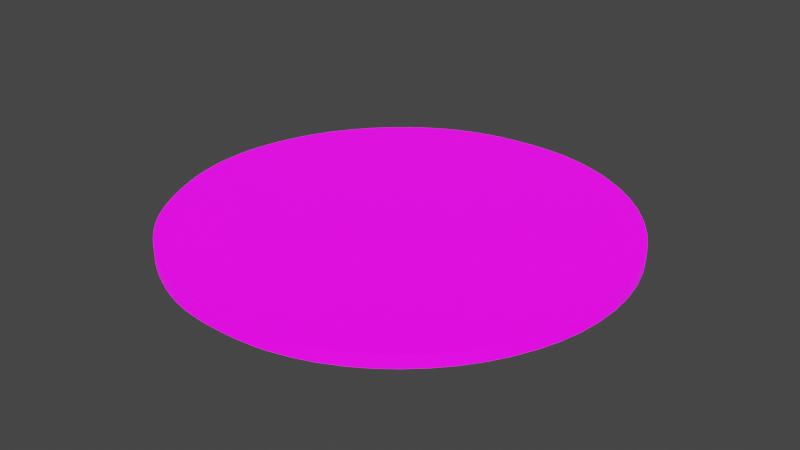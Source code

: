 # Source: UVMap.blend  (saved by Blender 2.93.20; exported with 4.5.12 LTS)
import bpy
from mathutils import Matrix  # noqa: F401  (used for matrix-valued properties, if any)

bpy.ops.wm.read_factory_settings(use_empty=True)
scene = bpy.context.scene
scene.name = 'Scene'

# ---- collections
col_stencil_svg = bpy.data.collections.new('Stencil.svg'); scene.collection.children.link(col_stencil_svg)

# ---- images (referenced by path relative to the original .blend; pixels are not part of the script)
import os
ASSET_DIR = os.environ.get("B2B_ASSET_DIR", "")  # directory of the original .blend (textures are referenced by path, not embedded)
HERE = os.path.dirname(os.path.abspath(__file__))  # packed textures are extracted next to this script under _unpacked/

def load_image(name, relpath, width, height, colorspace="sRGB"):
    """Load a texture the original file referenced (path relative to the .blend, or extracted next to this script)."""
    p = next((c for c in (os.path.join(HERE, relpath), os.path.join(ASSET_DIR, relpath)) if relpath and os.path.exists(c)), "")
    if p:
        img = bpy.data.images.load(p, check_existing=True)
        img.name = name
    else:  # same state as the original file: an image datablock whose file is absent (Cycles renders it pink)
        img = bpy.data.images.new(name, width, height)
        img.source = "FILE"
        img.filepath = "//" + (relpath or name)
    img.colorspace_settings.name = colorspace
    return img
img_icon_png = load_image('Icon.png', 'Icon.png', 1024, 1024, 'sRGB')

# ---- materials (node trees are filled in below, after node groups)
mat_svgmat_001 = bpy.data.materials.new('SVGMat.001')
mat_svgmat_001.use_transparent_shadow = False
mat_svgmat_001.diffuse_color = (0.0, 0.0, 0.0, 1.0)

# ---- material node trees
mat_svgmat_001.use_nodes = True; mat_svgmat_001.node_tree.nodes.clear()
_N = mat_svgmat_001.node_tree.nodes; _L = mat_svgmat_001.node_tree.links
n0 = _N.new('ShaderNodeBsdfPrincipled'); n0.name = 'Principled BSDF'; n0.location = (10, 300)
n0.distribution = 'GGX'
n0.subsurface_method = 'BURLEY'
n0.inputs[3].default_value = 1.45
n0.inputs[28].default_value = 1.0
n1 = _N.new('ShaderNodeOutputMaterial'); n1.name = 'Material Output'; n1.location = (300, 300)
n2 = _N.new('ShaderNodeTexImage'); n2.name = 'Image Texture'; n2.location = (-280, 280)
n2.image = img_icon_png
n3 = _N.new('ShaderNodeTexImage'); n3.name = 'Image Texture.001'; n3.location = (-280, -60)
n3.image = img_icon_png
_L.new(n0.outputs[0], n1.inputs[0])
_L.new(n2.outputs[0], n0.inputs[0])
_L.new(n3.outputs[0], n0.inputs[27])
n1.is_active_output = True

# ---- world
world_world = bpy.data.worlds.new('World'); scene.world = world_world
world_world.use_nodes = True; world_world.node_tree.nodes.clear()
_N = world_world.node_tree.nodes; _L = world_world.node_tree.links
n0 = _N.new('ShaderNodeOutputWorld'); n0.name = 'World Output'; n0.location = (300, 300)
n1 = _N.new('ShaderNodeBackground'); n1.name = 'Background'; n1.location = (10, 300)
n1.inputs[0].default_value = (0.05088, 0.05088, 0.05088, 1.0)
_L.new(n1.outputs[0], n0.inputs[0])
n0.is_active_output = True
world_world.color = (0.05088, 0.05088, 0.05088)
world_world.use_sun_shadow = False
world_world.sun_shadow_jitter_overblur = 0.0

# ---- meshes
me_path24_001 = bpy.data.meshes.new('path24.001')
me_path24_001.from_pydata([(0.01516, 0.001457, 0.0005), (0.01431, 0.001674, 0.0005), (0.01344, 0.001957, 0.0005), (0.01257, 0.0023, 0.0005), (0.0117, 0.002699, 0.0005), (0.01084, 0.003149, 0.0005), (0.009988, 0.003646, 0.0005), (0.009165, 0.004184, 0.0005), (0.008373, 0.00476, 0.0005), (0.00762, 0.005368, 0.0005), (0.006913, 0.006004, 0.0005), (0.00626, 0.006664, 0.0005), (0.005669, 0.007341, 0.0005), (0.005277, 0.00785, 0.0005), (0.00489, 0.00841, 0.0005), (0.00451, 0.009013, 0.0005), (0.004141, 0.009653, 0.0005), (0.003786, 0.01032, 0.0005), (0.003448, 0.01101, 0.0005), (0.003131, 0.01172, 0.0005), (0.002838, 0.01243, 0.0005), (0.002573, 0.01314, 0.0005), (0.002339, 0.01385, 0.0005), (0.00214, 0.01454, 0.0005), (0.001978, 0.01521, 0.0005), (0.001755, 0.01655, 0.0005), (0.001658, 0.01792, 0.0005), (0.001683, 0.01929, 0.0005), (0.001826, 0.02067, 0.0005), (0.002087, 0.02205, 0.0005), (0.00246, 0.0234, 0.0005), (0.002943, 0.02474, 0.0005), (0.003533, 0.02603, 0.0005), (0.004228, 0.02729, 0.0005), (0.005023, 0.02848, 0.0005), (0.005916, 0.02962, 0.0005), (0.006904, 0.03068, 0.0005), (0.007716, 0.03144, 0.0005), (0.008542, 0.03214, 0.0005), (0.009385, 0.03277, 0.0005), (0.01025, 0.03333, 0.0005), (0.01113, 0.03383, 0.0005), (0.01204, 0.03427, 0.0005), (0.01298, 0.03464, 0.0005), (0.01394, 0.03496, 0.0005), (0.01493, 0.03521, 0.0005), (0.01596, 0.03541, 0.0005), (0.01702, 0.03555, 0.0005), (0.01812, 0.03563, 0.0005), (0.01896, 0.03566, 0.0005), (0.01975, 0.03566, 0.0005), (0.02052, 0.03563, 0.0005), (0.02127, 0.03557, 0.0005), (0.022, 0.03547, 0.0005), (0.02271, 0.03534, 0.0005), (0.02341, 0.03518, 0.0005), (0.02411, 0.03499, 0.0005), (0.0248, 0.03476, 0.0005), (0.02549, 0.03449, 0.0005), (0.02619, 0.03419, 0.0005), (0.0269, 0.03384, 0.0005), (0.02857, 0.03289, 0.0005), (0.03009, 0.03177, 0.0005), (0.03147, 0.0305, 0.0005), (0.0327, 0.0291, 0.0005), (0.03377, 0.02759, 0.0005), (0.03468, 0.02597, 0.0005), (0.0354, 0.02428, 0.0005), (0.03595, 0.02251, 0.0005), (0.0363, 0.02069, 0.0005), (0.03645, 0.01883, 0.0005), (0.0364, 0.01695, 0.0005), (0.03614, 0.01507, 0.0005), (0.03572, 0.01342, 0.0005), (0.03514, 0.01182, 0.0005), (0.03442, 0.0103, 0.0005), (0.03356, 0.008859, 0.0005), (0.03257, 0.007507, 0.0005), (0.03146, 0.006256, 0.0005), (0.03024, 0.005117, 0.0005), (0.02892, 0.004099, 0.0005), (0.02752, 0.003214, 0.0005), (0.02604, 0.002471, 0.0005), (0.02449, 0.001881, 0.0005), (0.02289, 0.001455, 0.0005), (0.0223, 0.001346, 0.0005), (0.02168, 0.001257, 0.0005), (0.02103, 0.001188, 0.0005), (0.02036, 0.001138, 0.0005), (0.01968, 0.001109, 0.0005), (0.01899, 0.001099, 0.0005), (0.01831, 0.001109, 0.0005), (0.01763, 0.001139, 0.0005), (0.01697, 0.001189, 0.0005), (0.01634, 0.001258, 0.0005), (0.01573, 0.001348, 0.0005), (0.01516, 0.001457, 0.0005), (0.01516, 0.001457, 0.0005), (0.01516, 0.001457, 0.0005), (0.01516, 0.001457, 0.0005), (0.01516, 0.001457, 0.0005), (0.01516, 0.001457, 0.0005), (0.01516, 0.001457, 0.0005), (0.01516, 0.001457, 0.0005), (0.01516, 0.001457, 0.0005), (0.01516, 0.001457, 0.0005), (0.01516, 0.001457, 0.0005), (0.01516, 0.001457, 0.0005), (0.01516, 0.001457, -0.0005), (0.01431, 0.001674, -0.0005), (0.01344, 0.001957, -0.0005), (0.01257, 0.0023, -0.0005), (0.0117, 0.002699, -0.0005), (0.01084, 0.003149, -0.0005), (0.009988, 0.003646, -0.0005), (0.009165, 0.004184, -0.0005), (0.008373, 0.00476, -0.0005), (0.00762, 0.005368, -0.0005), (0.006913, 0.006004, -0.0005), (0.00626, 0.006664, -0.0005), (0.005669, 0.007341, -0.0005), (0.005277, 0.00785, -0.0005), (0.00489, 0.00841, -0.0005), (0.00451, 0.009013, -0.0005), (0.004141, 0.009653, -0.0005), (0.003786, 0.01032, -0.0005), (0.003448, 0.01101, -0.0005), (0.003131, 0.01172, -0.0005), (0.002838, 0.01243, -0.0005), (0.002573, 0.01314, -0.0005), (0.002339, 0.01385, -0.0005), (0.00214, 0.01454, -0.0005), (0.001978, 0.01521, -0.0005), (0.001755, 0.01655, -0.0005), (0.001658, 0.01792, -0.0005), (0.001683, 0.01929, -0.0005), (0.001826, 0.02067, -0.0005), (0.002087, 0.02205, -0.0005), (0.00246, 0.0234, -0.0005), (0.002943, 0.02474, -0.0005), (0.003533, 0.02603, -0.0005), (0.004228, 0.02729, -0.0005), (0.005023, 0.02848, -0.0005), (0.005916, 0.02962, -0.0005), (0.006904, 0.03068, -0.0005), (0.007716, 0.03144, -0.0005), (0.008542, 0.03214, -0.0005), (0.009385, 0.03277, -0.0005), (0.01025, 0.03333, -0.0005), (0.01113, 0.03383, -0.0005), (0.01204, 0.03427, -0.0005), (0.01298, 0.03464, -0.0005), (0.01394, 0.03496, -0.0005), (0.01493, 0.03521, -0.0005), (0.01596, 0.03541, -0.0005), (0.01702, 0.03555, -0.0005), (0.01812, 0.03563, -0.0005), (0.01896, 0.03566, -0.0005), (0.01975, 0.03566, -0.0005), (0.02052, 0.03563, -0.0005), (0.02127, 0.03557, -0.0005), (0.022, 0.03547, -0.0005), (0.02271, 0.03534, -0.0005), (0.02341, 0.03518, -0.0005), (0.02411, 0.03499, -0.0005), (0.0248, 0.03476, -0.0005), (0.02549, 0.03449, -0.0005), (0.02619, 0.03419, -0.0005), (0.0269, 0.03384, -0.0005), (0.02857, 0.03289, -0.0005), (0.03009, 0.03177, -0.0005), (0.03147, 0.0305, -0.0005), (0.0327, 0.0291, -0.0005), (0.03377, 0.02759, -0.0005), (0.03468, 0.02597, -0.0005), (0.0354, 0.02428, -0.0005), (0.03595, 0.02251, -0.0005), (0.0363, 0.02069, -0.0005), (0.03645, 0.01883, -0.0005), (0.0364, 0.01695, -0.0005), (0.03614, 0.01507, -0.0005), (0.03572, 0.01342, -0.0005), (0.03514, 0.01182, -0.0005), (0.03442, 0.0103, -0.0005), (0.03356, 0.008859, -0.0005), (0.03257, 0.007507, -0.0005), (0.03146, 0.006256, -0.0005), (0.03024, 0.005117, -0.0005), (0.02892, 0.004099, -0.0005), (0.02752, 0.003214, -0.0005), (0.02604, 0.002471, -0.0005), (0.02449, 0.001881, -0.0005), (0.02289, 0.001455, -0.0005), (0.0223, 0.001346, -0.0005), (0.02168, 0.001257, -0.0005), (0.02103, 0.001188, -0.0005), (0.02036, 0.001138, -0.0005), (0.01968, 0.001109, -0.0005), (0.01899, 0.001099, -0.0005), (0.01831, 0.001109, -0.0005), (0.01763, 0.001139, -0.0005), (0.01697, 0.001189, -0.0005), (0.01634, 0.001258, -0.0005), (0.01573, 0.001348, -0.0005), (0.01516, 0.001457, -0.0005), (0.01516, 0.001457, -0.0005), (0.01516, 0.001457, -0.0005), (0.01516, 0.001457, -0.0005), (0.01516, 0.001457, -0.0005), (0.01516, 0.001457, -0.0005), (0.01516, 0.001457, -0.0005), (0.01516, 0.001457, -0.0005), (0.01516, 0.001457, -0.0005), (0.01516, 0.001457, -0.0005), (0.01516, 0.001457, -0.0005), (0.01516, 0.001457, -0.0005)], [], [(48, 50, 49), (48, 51, 50), (47, 51, 48), (47, 52, 51), (47, 53, 52), (46, 53, 47), (46, 54, 53), (45, 54, 46), (45, 55, 54), (44, 55, 45), (44, 56, 55), (44, 57, 56), (43, 57, 44), (43, 58, 57), (42, 58, 43), (42, 59, 58), (41, 59, 42), (41, 60, 59), (41, 61, 60), (40, 61, 41), (39, 61, 40), (39, 62, 61), (38, 62, 39), (37, 62, 38), (37, 63, 62), (36, 63, 37), (35, 63, 36), (35, 64, 63), (34, 64, 35), (34, 65, 64), (33, 65, 34), (33, 66, 65), (32, 66, 33), (31, 66, 32), (31, 67, 66), (30, 67, 31), (30, 68, 67), (29, 68, 30), (29, 69, 68), (28, 69, 29), (28, 70, 69), (27, 70, 28), (26, 70, 27), (26, 71, 70), (25, 71, 26), (25, 72, 71), (24, 72, 25), (23, 72, 24), (23, 73, 72), (22, 73, 23), (21, 73, 22), (21, 74, 73), (20, 74, 21), (19, 74, 20), (19, 75, 74), (18, 75, 19), (17, 75, 18), (16, 75, 17), (16, 76, 75), (15, 76, 16), (14, 76, 15), (14, 77, 76), (13, 77, 14), (12, 77, 13), (12, 78, 77), (11, 78, 12), (10, 78, 11), (10, 79, 78), (9, 79, 10), (8, 79, 9), (8, 80, 79), (7, 80, 8), (6, 80, 7), (6, 81, 80), (5, 81, 6), (5, 82, 81), (4, 82, 5), (3, 82, 4), (3, 83, 82), (2, 83, 3), (1, 83, 2), (1, 84, 83), (0, 84, 1), (107, 84, 0), (106, 84, 107), (105, 84, 106), (104, 84, 105), (103, 84, 104), (102, 84, 103), (101, 84, 102), (100, 84, 101), (99, 84, 100), (98, 84, 99), (97, 84, 98), (96, 84, 97), (95, 84, 96), (95, 85, 84), (94, 85, 95), (94, 86, 85), (93, 86, 94), (93, 87, 86), (92, 87, 93), (92, 88, 87), (91, 88, 92), (91, 89, 88), (90, 89, 91), (156, 157, 158), (156, 158, 159), (155, 156, 159), (155, 159, 160), (155, 160, 161), (154, 155, 161), (154, 161, 162), (153, 154, 162), (153, 162, 163), (152, 153, 163), (152, 163, 164), (152, 164, 165), (151, 152, 165), (151, 165, 166), (150, 151, 166), (150, 166, 167), (149, 150, 167), (149, 167, 168), (149, 168, 169), (148, 149, 169), (147, 148, 169), (147, 169, 170), (146, 147, 170), (145, 146, 170), (145, 170, 171), (144, 145, 171), (143, 144, 171), (143, 171, 172), (142, 143, 172), (142, 172, 173), (141, 142, 173), (141, 173, 174), (140, 141, 174), (139, 140, 174), (139, 174, 175), (138, 139, 175), (138, 175, 176), (137, 138, 176), (137, 176, 177), (136, 137, 177), (136, 177, 178), (135, 136, 178), (134, 135, 178), (134, 178, 179), (133, 134, 179), (133, 179, 180), (132, 133, 180), (131, 132, 180), (131, 180, 181), (130, 131, 181), (129, 130, 181), (129, 181, 182), (128, 129, 182), (127, 128, 182), (127, 182, 183), (126, 127, 183), (125, 126, 183), (124, 125, 183), (124, 183, 184), (123, 124, 184), (122, 123, 184), (122, 184, 185), (121, 122, 185), (120, 121, 185), (120, 185, 186), (119, 120, 186), (118, 119, 186), (118, 186, 187), (117, 118, 187), (116, 117, 187), (116, 187, 188), (115, 116, 188), (114, 115, 188), (114, 188, 189), (113, 114, 189), (113, 189, 190), (112, 113, 190), (111, 112, 190), (111, 190, 191), (110, 111, 191), (109, 110, 191), (109, 191, 192), (108, 109, 192), (215, 108, 192), (214, 215, 192), (213, 214, 192), (212, 213, 192), (211, 212, 192), (210, 211, 192), (209, 210, 192), (208, 209, 192), (207, 208, 192), (206, 207, 192), (205, 206, 192), (204, 205, 192), (203, 204, 192), (203, 192, 193), (202, 203, 193), (202, 193, 194), (201, 202, 194), (201, 194, 195), (200, 201, 195), (200, 195, 196), (199, 200, 196), (199, 196, 197), (198, 199, 197), (48, 49, 157, 156), (49, 50, 158, 157), (50, 51, 159, 158), (47, 48, 156, 155), (51, 52, 160, 159), (52, 53, 161, 160), (46, 47, 155, 154), (53, 54, 162, 161), (45, 46, 154, 153), (54, 55, 163, 162), (44, 45, 153, 152), (55, 56, 164, 163), (56, 57, 165, 164), (43, 44, 152, 151), (57, 58, 166, 165), (42, 43, 151, 150), (58, 59, 167, 166), (41, 42, 150, 149), (59, 60, 168, 167), (60, 61, 169, 168), (40, 41, 149, 148), (39, 40, 148, 147), (61, 62, 170, 169), (38, 39, 147, 146), (37, 38, 146, 145), (62, 63, 171, 170), (36, 37, 145, 144), (35, 36, 144, 143), (63, 64, 172, 171), (34, 35, 143, 142), (64, 65, 173, 172), (33, 34, 142, 141), (65, 66, 174, 173), (32, 33, 141, 140), (31, 32, 140, 139), (66, 67, 175, 174), (30, 31, 139, 138), (67, 68, 176, 175), (29, 30, 138, 137), (68, 69, 177, 176), (28, 29, 137, 136), (69, 70, 178, 177), (27, 28, 136, 135), (26, 27, 135, 134), (70, 71, 179, 178), (25, 26, 134, 133), (71, 72, 180, 179), (24, 25, 133, 132), (23, 24, 132, 131), (72, 73, 181, 180), (22, 23, 131, 130), (21, 22, 130, 129), (73, 74, 182, 181), (20, 21, 129, 128), (19, 20, 128, 127), (74, 75, 183, 182), (18, 19, 127, 126), (17, 18, 126, 125), (16, 17, 125, 124), (75, 76, 184, 183), (15, 16, 124, 123), (14, 15, 123, 122), (76, 77, 185, 184), (13, 14, 122, 121), (12, 13, 121, 120), (77, 78, 186, 185), (11, 12, 120, 119), (10, 11, 119, 118), (78, 79, 187, 186), (9, 10, 118, 117), (8, 9, 117, 116), (79, 80, 188, 187), (7, 8, 116, 115), (6, 7, 115, 114), (80, 81, 189, 188), (5, 6, 114, 113), (81, 82, 190, 189), (4, 5, 113, 112), (3, 4, 112, 111), (82, 83, 191, 190), (2, 3, 111, 110), (1, 2, 110, 109), (83, 84, 192, 191), (0, 1, 109, 108), (107, 0, 108, 215), (106, 107, 215, 214), (105, 106, 214, 213), (104, 105, 213, 212), (103, 104, 212, 211), (102, 103, 211, 210), (101, 102, 210, 209), (100, 101, 209, 208), (99, 100, 208, 207), (98, 99, 207, 206), (97, 98, 206, 205), (96, 97, 205, 204), (95, 96, 204, 203), (84, 85, 193, 192), (94, 95, 203, 202), (85, 86, 194, 193), (93, 94, 202, 201), (86, 87, 195, 194), (92, 93, 201, 200), (87, 88, 196, 195), (91, 92, 200, 199), (88, 89, 197, 196), (90, 91, 199, 198), (89, 90, 198, 197)])
_uv = me_path24_001.uv_layers.new(name='UVMap')
_uv.uv.foreach_set('vector', [0.4806, 0.9502, 0.5231, 0.9509, 0.5023, 0.9509, 0.4806, 0.9502, 0.5432, 0.95, 0.5231, 0.9509, 0.4518, 0.948, 0.5432, 0.95, 0.4806, 0.9502, 0.4518, 0.948, 0.5627, 0.9484, 0.5432, 0.95, 0.4518, 0.948, 0.5817, 0.9459, 0.5627, 0.9484, 0.4241, 0.9443, 0.5817, 0.9459, 0.4518, 0.948, 0.4241, 0.9443, 0.6003, 0.9425, 0.5817, 0.9459, 0.3973, 0.9391, 0.6003, 0.9425, 0.4241, 0.9443, 0.3973, 0.9391, 0.6186, 0.9382, 0.6003, 0.9425, 0.3713, 0.9323, 0.6186, 0.9382, 0.3973, 0.9391, 0.3713, 0.9323, 0.6367, 0.9331, 0.6186, 0.9382, 0.3713, 0.9323, 0.6548, 0.927, 0.6367, 0.9331, 0.3461, 0.924, 0.6548, 0.927, 0.3713, 0.9323, 0.3461, 0.924, 0.6729, 0.9199, 0.6548, 0.927, 0.3217, 0.914, 0.6729, 0.9199, 0.3461, 0.924, 0.3217, 0.914, 0.6912, 0.9119, 0.6729, 0.9199, 0.298, 0.9024, 0.6912, 0.9119, 0.3217, 0.914, 0.298, 0.9024, 0.7097, 0.9028, 0.6912, 0.9119, 0.298, 0.9024, 0.7532, 0.8775, 0.7097, 0.9028, 0.2749, 0.8892, 0.7532, 0.8775, 0.298, 0.9024, 0.2524, 0.8743, 0.7532, 0.8775, 0.2749, 0.8892, 0.2524, 0.8743, 0.793, 0.8478, 0.7532, 0.8775, 0.2304, 0.8576, 0.793, 0.8478, 0.2524, 0.8743, 0.2088, 0.8392, 0.793, 0.8478, 0.2304, 0.8576, 0.2088, 0.8392, 0.8291, 0.8143, 0.793, 0.8478, 0.1877, 0.8191, 0.8291, 0.8143, 0.2088, 0.8392, 0.1619, 0.791, 0.8291, 0.8143, 0.1877, 0.8191, 0.1619, 0.791, 0.8612, 0.7773, 0.8291, 0.8143, 0.1385, 0.7609, 0.8612, 0.7773, 0.1619, 0.791, 0.1385, 0.7609, 0.8891, 0.7372, 0.8612, 0.7773, 0.1178, 0.7292, 0.8891, 0.7372, 0.1385, 0.7609, 0.1178, 0.7292, 0.9127, 0.6945, 0.8891, 0.7372, 0.09966, 0.696, 0.9127, 0.6945, 0.1178, 0.7292, 0.08425, 0.6617, 0.9127, 0.6945, 0.09966, 0.696, 0.08425, 0.6617, 0.9316, 0.6495, 0.9127, 0.6945, 0.07163, 0.6264, 0.9316, 0.6495, 0.08425, 0.6617, 0.07163, 0.6264, 0.9458, 0.6027, 0.9316, 0.6495, 0.06189, 0.5905, 0.9458, 0.6027, 0.07163, 0.6264, 0.06189, 0.5905, 0.9551, 0.5545, 0.9458, 0.6027, 0.0551, 0.5541, 0.9551, 0.5545, 0.06189, 0.5905, 0.0551, 0.5541, 0.9591, 0.5053, 0.9551, 0.5545, 0.05134, 0.5176, 0.9591, 0.5053, 0.0551, 0.5541, 0.0507, 0.4811, 0.9591, 0.5053, 0.05134, 0.5176, 0.0507, 0.4811, 0.9578, 0.4556, 0.9591, 0.5053, 0.05324, 0.445, 0.9578, 0.4556, 0.0507, 0.4811, 0.05324, 0.445, 0.9508, 0.4057, 0.9578, 0.4556, 0.05906, 0.4095, 0.9508, 0.4057, 0.05324, 0.445, 0.06328, 0.3917, 0.9508, 0.4057, 0.05906, 0.4095, 0.06328, 0.3917, 0.9399, 0.362, 0.9508, 0.4057, 0.06849, 0.3734, 0.9399, 0.362, 0.06328, 0.3917, 0.0746, 0.3547, 0.9399, 0.362, 0.06849, 0.3734, 0.0746, 0.3547, 0.9249, 0.3198, 0.9399, 0.362, 0.08152, 0.3359, 0.9249, 0.3198, 0.0746, 0.3547, 0.08916, 0.317, 0.9249, 0.3198, 0.08152, 0.3359, 0.08916, 0.317, 0.906, 0.2795, 0.9249, 0.3198, 0.09743, 0.2983, 0.906, 0.2795, 0.08916, 0.317, 0.1062, 0.28, 0.906, 0.2795, 0.09743, 0.2983, 0.1155, 0.2623, 0.906, 0.2795, 0.1062, 0.28, 0.1155, 0.2623, 0.8835, 0.2413, 0.906, 0.2795, 0.1252, 0.2454, 0.8835, 0.2413, 0.1155, 0.2623, 0.1351, 0.2294, 0.8835, 0.2413, 0.1252, 0.2454, 0.1351, 0.2294, 0.8576, 0.2055, 0.8835, 0.2413, 0.1452, 0.2146, 0.8576, 0.2055, 0.1351, 0.2294, 0.1554, 0.2011, 0.8576, 0.2055, 0.1452, 0.2146, 0.1554, 0.2011, 0.8286, 0.1724, 0.8576, 0.2055, 0.1709, 0.1832, 0.8286, 0.1724, 0.1554, 0.2011, 0.1879, 0.1657, 0.8286, 0.1724, 0.1709, 0.1832, 0.1879, 0.1657, 0.7969, 0.1422, 0.8286, 0.1724, 0.2064, 0.1489, 0.7969, 0.1422, 0.1879, 0.1657, 0.226, 0.1328, 0.7969, 0.1422, 0.2064, 0.1489, 0.226, 0.1328, 0.7625, 0.1153, 0.7969, 0.1422, 0.2467, 0.1175, 0.7625, 0.1153, 0.226, 0.1328, 0.2682, 0.1033, 0.7625, 0.1153, 0.2467, 0.1175, 0.2682, 0.1033, 0.7259, 0.09185, 0.7625, 0.1153, 0.2903, 0.09013, 0.7259, 0.09185, 0.2682, 0.1033, 0.2903, 0.09013, 0.6872, 0.07218, 0.7259, 0.09185, 0.3128, 0.07821, 0.6872, 0.07218, 0.2903, 0.09013, 0.3356, 0.06765, 0.6872, 0.07218, 0.3128, 0.07821, 0.3356, 0.06765, 0.6468, 0.05656, 0.6872, 0.07218, 0.3583, 0.05856, 0.6468, 0.05656, 0.3356, 0.06765, 0.3809, 0.05109, 0.6468, 0.05656, 0.3583, 0.05856, 0.3809, 0.05109, 0.6049, 0.04528, 0.6468, 0.05656, 0.4032, 0.04534, 0.6049, 0.04528, 0.3809, 0.05109, 0.4032, 0.04534, 0.6049, 0.04528, 0.4032, 0.04534, 0.4032, 0.04534, 0.6049, 0.04528, 0.4032, 0.04534, 0.4032, 0.04533, 0.6049, 0.04528, 0.4032, 0.04534, 0.4032, 0.04533, 0.6049, 0.04528, 0.4032, 0.04533, 0.4032, 0.04533, 0.6049, 0.04528, 0.4032, 0.04533, 0.4032, 0.04533, 0.6049, 0.04528, 0.4032, 0.04533, 0.4032, 0.04533, 0.6049, 0.04528, 0.4032, 0.04533, 0.4032, 0.04533, 0.6049, 0.04528, 0.4032, 0.04533, 0.4032, 0.04533, 0.6049, 0.04528, 0.4032, 0.04533, 0.4032, 0.04533, 0.6049, 0.04528, 0.4032, 0.04533, 0.4032, 0.04533, 0.6049, 0.04528, 0.4032, 0.04533, 0.4032, 0.04533, 0.6049, 0.04528, 0.4032, 0.04533, 0.418, 0.04244, 0.6049, 0.04528, 0.4032, 0.04533, 0.418, 0.04244, 0.5896, 0.04239, 0.6049, 0.04528, 0.4339, 0.04007, 0.5896, 0.04239, 0.418, 0.04244, 0.4339, 0.04007, 0.5733, 0.04004, 0.5896, 0.04239, 0.4505, 0.03823, 0.5733, 0.04004, 0.4339, 0.04007, 0.4505, 0.03823, 0.5564, 0.0382, 0.5733, 0.04004, 0.4677, 0.03692, 0.5564, 0.0382, 0.4505, 0.03823, 0.4677, 0.03692, 0.539, 0.0369, 0.5564, 0.0382, 0.4854, 0.03613, 0.539, 0.0369, 0.4677, 0.03692, 0.4854, 0.03613, 0.5212, 0.03612, 0.539, 0.0369, 0.5033, 0.03586, 0.5212, 0.03612, 0.4854, 0.03613, 0.4806, 0.9502, 0.5023, 0.9509, 0.5231, 0.9509, 0.4806, 0.9502, 0.5231, 0.9509, 0.5432, 0.95, 0.4518, 0.948, 0.4806, 0.9502, 0.5432, 0.95, 0.4518, 0.948, 0.5432, 0.95, 0.5627, 0.9484, 0.4518, 0.948, 0.5627, 0.9484, 0.5817, 0.9459, 0.4241, 0.9443, 0.4518, 0.948, 0.5817, 0.9459, 0.4241, 0.9443, 0.5817, 0.9459, 0.6003, 0.9425, 0.3973, 0.9391, 0.4241, 0.9443, 0.6003, 0.9425, 0.3973, 0.9391, 0.6003, 0.9425, 0.6186, 0.9382, 0.3713, 0.9323, 0.3973, 0.9391, 0.6186, 0.9382, 0.3713, 0.9323, 0.6186, 0.9382, 0.6367, 0.9331, 0.3713, 0.9323, 0.6367, 0.9331, 0.6548, 0.927, 0.3461, 0.924, 0.3713, 0.9323, 0.6548, 0.927, 0.3461, 0.924, 0.6548, 0.927, 0.6729, 0.9199, 0.3217, 0.914, 0.3461, 0.924, 0.6729, 0.9199, 0.3217, 0.914, 0.6729, 0.9199, 0.6912, 0.9119, 0.298, 0.9024, 0.3217, 0.914, 0.6912, 0.9119, 0.298, 0.9024, 0.6912, 0.9119, 0.7097, 0.9028, 0.298, 0.9024, 0.7097, 0.9028, 0.7532, 0.8775, 0.2749, 0.8892, 0.298, 0.9024, 0.7532, 0.8775, 0.2524, 0.8743, 0.2749, 0.8892, 0.7532, 0.8775, 0.2524, 0.8743, 0.7532, 0.8775, 0.793, 0.8478, 0.2304, 0.8576, 0.2524, 0.8743, 0.793, 0.8478, 0.2088, 0.8392, 0.2304, 0.8576, 0.793, 0.8478, 0.2088, 0.8392, 0.793, 0.8478, 0.8291, 0.8143, 0.1877, 0.8191, 0.2088, 0.8392, 0.8291, 0.8143, 0.1619, 0.791, 0.1877, 0.8191, 0.8291, 0.8143, 0.1619, 0.791, 0.8291, 0.8143, 0.8612, 0.7773, 0.1385, 0.7609, 0.1619, 0.791, 0.8612, 0.7773, 0.1385, 0.7609, 0.8612, 0.7773, 0.8891, 0.7372, 0.1178, 0.7292, 0.1385, 0.7609, 0.8891, 0.7372, 0.1178, 0.7292, 0.8891, 0.7372, 0.9127, 0.6945, 0.09966, 0.696, 0.1178, 0.7292, 0.9127, 0.6945, 0.08425, 0.6617, 0.09966, 0.696, 0.9127, 0.6945, 0.08425, 0.6617, 0.9127, 0.6945, 0.9316, 0.6495, 0.07163, 0.6264, 0.08425, 0.6617, 0.9316, 0.6495, 0.07163, 0.6264, 0.9316, 0.6495, 0.9458, 0.6027, 0.06189, 0.5905, 0.07163, 0.6264, 0.9458, 0.6027, 0.06189, 0.5905, 0.9458, 0.6027, 0.9551, 0.5545, 0.0551, 0.5541, 0.06189, 0.5905, 0.9551, 0.5545, 0.0551, 0.5541, 0.9551, 0.5545, 0.9591, 0.5053, 0.05134, 0.5176, 0.0551, 0.5541, 0.9591, 0.5053, 0.0507, 0.4811, 0.05134, 0.5176, 0.9591, 0.5053, 0.0507, 0.4811, 0.9591, 0.5053, 0.9578, 0.4556, 0.05324, 0.445, 0.0507, 0.4811, 0.9578, 0.4556, 0.05324, 0.445, 0.9578, 0.4556, 0.9508, 0.4057, 0.05906, 0.4095, 0.05324, 0.445, 0.9508, 0.4057, 0.06328, 0.3917, 0.05906, 0.4095, 0.9508, 0.4057, 0.06328, 0.3917, 0.9508, 0.4057, 0.9399, 0.362, 0.06849, 0.3734, 0.06328, 0.3917, 0.9399, 0.362, 0.0746, 0.3547, 0.06849, 0.3734, 0.9399, 0.362, 0.0746, 0.3547, 0.9399, 0.362, 0.9249, 0.3198, 0.08152, 0.3359, 0.0746, 0.3547, 0.9249, 0.3198, 0.08916, 0.317, 0.08152, 0.3359, 0.9249, 0.3198, 0.08916, 0.317, 0.9249, 0.3198, 0.906, 0.2795, 0.09743, 0.2983, 0.08916, 0.317, 0.906, 0.2795, 0.1062, 0.28, 0.09743, 0.2983, 0.906, 0.2795, 0.1155, 0.2623, 0.1062, 0.28, 0.906, 0.2795, 0.1155, 0.2623, 0.906, 0.2795, 0.8835, 0.2413, 0.1252, 0.2454, 0.1155, 0.2623, 0.8835, 0.2413, 0.1351, 0.2294, 0.1252, 0.2454, 0.8835, 0.2413, 0.1351, 0.2294, 0.8835, 0.2413, 0.8576, 0.2055, 0.1452, 0.2146, 0.1351, 0.2294, 0.8576, 0.2055, 0.1554, 0.2011, 0.1452, 0.2146, 0.8576, 0.2055, 0.1554, 0.2011, 0.8576, 0.2055, 0.8286, 0.1724, 0.1709, 0.1832, 0.1554, 0.2011, 0.8286, 0.1724, 0.1879, 0.1657, 0.1709, 0.1832, 0.8286, 0.1724, 0.1879, 0.1657, 0.8286, 0.1724, 0.7969, 0.1422, 0.2064, 0.1489, 0.1879, 0.1657, 0.7969, 0.1422, 0.226, 0.1328, 0.2064, 0.1489, 0.7969, 0.1422, 0.226, 0.1328, 0.7969, 0.1422, 0.7625, 0.1153, 0.2467, 0.1175, 0.226, 0.1328, 0.7625, 0.1153, 0.2682, 0.1033, 0.2467, 0.1175, 0.7625, 0.1153, 0.2682, 0.1033, 0.7625, 0.1153, 0.7259, 0.09185, 0.2903, 0.09013, 0.2682, 0.1033, 0.7259, 0.09185, 0.2903, 0.09013, 0.7259, 0.09185, 0.6872, 0.07218, 0.3128, 0.07821, 0.2903, 0.09013, 0.6872, 0.07218, 0.3356, 0.06765, 0.3128, 0.07821, 0.6872, 0.07218, 0.3356, 0.06765, 0.6872, 0.07218, 0.6468, 0.05656, 0.3583, 0.05856, 0.3356, 0.06765, 0.6468, 0.05656, 0.3809, 0.05109, 0.3583, 0.05856, 0.6468, 0.05656, 0.3809, 0.05109, 0.6468, 0.05656, 0.6049, 0.04528, 0.4032, 0.04534, 0.3809, 0.05109, 0.6049, 0.04528, 0.4032, 0.04534, 0.4032, 0.04534, 0.6049, 0.04528, 0.4032, 0.04534, 0.4032, 0.04534, 0.6049, 0.04528, 0.4032, 0.04533, 0.4032, 0.04534, 0.6049, 0.04528, 0.4032, 0.04533, 0.4032, 0.04533, 0.6049, 0.04528, 0.4032, 0.04533, 0.4032, 0.04533, 0.6049, 0.04528, 0.4032, 0.04533, 0.4032, 0.04533, 0.6049, 0.04528, 0.4032, 0.04533, 0.4032, 0.04533, 0.6049, 0.04528, 0.4032, 0.04533, 0.4032, 0.04533, 0.6049, 0.04528, 0.4032, 0.04533, 0.4032, 0.04533, 0.6049, 0.04528, 0.4032, 0.04533, 0.4032, 0.04533, 0.6049, 0.04528, 0.4032, 0.04533, 0.4032, 0.04533, 0.6049, 0.04528, 0.4032, 0.04533, 0.4032, 0.04533, 0.6049, 0.04528, 0.418, 0.04244, 0.4032, 0.04533, 0.6049, 0.04528, 0.418, 0.04244, 0.6049, 0.04528, 0.5896, 0.04239, 0.4339, 0.04007, 0.418, 0.04244, 0.5896, 0.04239, 0.4339, 0.04007, 0.5896, 0.04239, 0.5733, 0.04004, 0.4505, 0.03823, 0.4339, 0.04007, 0.5733, 0.04004, 0.4505, 0.03823, 0.5733, 0.04004, 0.5564, 0.0382, 0.4677, 0.03692, 0.4505, 0.03823, 0.5564, 0.0382, 0.4677, 0.03692, 0.5564, 0.0382, 0.539, 0.0369, 0.4854, 0.03613, 0.4677, 0.03692, 0.539, 0.0369, 0.4854, 0.03613, 0.539, 0.0369, 0.5212, 0.03612, 0.5033, 0.03586, 0.4854, 0.03613, 0.5212, 0.03612, 0.4806, 0.9502, 0.5023, 0.9509, 0.5023, 0.9509, 0.4806, 0.9502, 0.5023, 0.9509, 0.5231, 0.9509, 0.5231, 0.9509, 0.5023, 0.9509, 0.5231, 0.9509, 0.5432, 0.95, 0.5432, 0.95, 0.5231, 0.9509, 0.4518, 0.948, 0.4806, 0.9502, 0.4806, 0.9502, 0.4518, 0.948, 0.5432, 0.95, 0.5627, 0.9484, 0.5627, 0.9484, 0.5432, 0.95, 0.5627, 0.9484, 0.5817, 0.9459, 0.5817, 0.9459, 0.5627, 0.9484, 0.4241, 0.9443, 0.4518, 0.948, 0.4518, 0.948, 0.4241, 0.9443, 0.5817, 0.9459, 0.6003, 0.9425, 0.6003, 0.9425, 0.5817, 0.9459, 0.3973, 0.9391, 0.4241, 0.9443, 0.4241, 0.9443, 0.3973, 0.9391, 0.6003, 0.9425, 0.6186, 0.9382, 0.6186, 0.9382, 0.6003, 0.9425, 0.3713, 0.9323, 0.3973, 0.9391, 0.3973, 0.9391, 0.3713, 0.9323, 0.6186, 0.9382, 0.6367, 0.9331, 0.6367, 0.9331, 0.6186, 0.9382, 0.6367, 0.9331, 0.6548, 0.927, 0.6548, 0.927, 0.6367, 0.9331, 0.3461, 0.924, 0.3713, 0.9323, 0.3713, 0.9323, 0.3461, 0.924, 0.6548, 0.927, 0.6729, 0.9199, 0.6729, 0.9199, 0.6548, 0.927, 0.3217, 0.914, 0.3461, 0.924, 0.3461, 0.924, 0.3217, 0.914, 0.6729, 0.9199, 0.6912, 0.9119, 0.6912, 0.9119, 0.6729, 0.9199, 0.298, 0.9024, 0.3217, 0.914, 0.3217, 0.914, 0.298, 0.9024, 0.6912, 0.9119, 0.7097, 0.9028, 0.7097, 0.9028, 0.6912, 0.9119, 0.7097, 0.9028, 0.7532, 0.8775, 0.7532, 0.8775, 0.7097, 0.9028, 0.2749, 0.8892, 0.298, 0.9024, 0.298, 0.9024, 0.2749, 0.8892, 0.2524, 0.8743, 0.2749, 0.8892, 0.2749, 0.8892, 0.2524, 0.8743, 0.7532, 0.8775, 0.793, 0.8478, 0.793, 0.8478, 0.7532, 0.8775, 0.2304, 0.8576, 0.2524, 0.8743, 0.2524, 0.8743, 0.2304, 0.8576, 0.2088, 0.8392, 0.2304, 0.8576, 0.2304, 0.8576, 0.2088, 0.8392, 0.793, 0.8478, 0.8291, 0.8143, 0.8291, 0.8143, 0.793, 0.8478, 0.1877, 0.8191, 0.2088, 0.8392, 0.2088, 0.8392, 0.1877, 0.8191, 0.1619, 0.791, 0.1877, 0.8191, 0.1877, 0.8191, 0.1619, 0.791, 0.8291, 0.8143, 0.8612, 0.7773, 0.8612, 0.7773, 0.8291, 0.8143, 0.1385, 0.7609, 0.1619, 0.791, 0.1619, 0.791, 0.1385, 0.7609, 0.8612, 0.7773, 0.8891, 0.7372, 0.8891, 0.7372, 0.8612, 0.7773, 0.1178, 0.7292, 0.1385, 0.7609, 0.1385, 0.7609, 0.1178, 0.7292, 0.8891, 0.7372, 0.9127, 0.6945, 0.9127, 0.6945, 0.8891, 0.7372, 0.09966, 0.696, 0.1178, 0.7292, 0.1178, 0.7292, 0.09966, 0.696, 0.08425, 0.6617, 0.09966, 0.696, 0.09966, 0.696, 0.08425, 0.6617, 0.9127, 0.6945, 0.9316, 0.6495, 0.9316, 0.6495, 0.9127, 0.6945, 0.07163, 0.6264, 0.08425, 0.6617, 0.08425, 0.6617, 0.07163, 0.6264, 0.9316, 0.6495, 0.9458, 0.6027, 0.9458, 0.6027, 0.9316, 0.6495, 0.06189, 0.5905, 0.07163, 0.6264, 0.07163, 0.6264, 0.06189, 0.5905, 0.9458, 0.6027, 0.9551, 0.5545, 0.9551, 0.5545, 0.9458, 0.6027, 0.0551, 0.5541, 0.06189, 0.5905, 0.06189, 0.5905, 0.0551, 0.5541, 0.9551, 0.5545, 0.9591, 0.5053, 0.9591, 0.5053, 0.9551, 0.5545, 0.05134, 0.5176, 0.0551, 0.5541, 0.0551, 0.5541, 0.05134, 0.5176, 0.0507, 0.4811, 0.05134, 0.5176, 0.05134, 0.5176, 0.0507, 0.4811, 0.9591, 0.5053, 0.9578, 0.4556, 0.9578, 0.4556, 0.9591, 0.5053, 0.05324, 0.445, 0.0507, 0.4811, 0.0507, 0.4811, 0.05324, 0.445, 0.9578, 0.4556, 0.9508, 0.4057, 0.9508, 0.4057, 0.9578, 0.4556, 0.05906, 0.4095, 0.05324, 0.445, 0.05324, 0.445, 0.05906, 0.4095, 0.06328, 0.3917, 0.05906, 0.4095, 0.05906, 0.4095, 0.06328, 0.3917, 0.9508, 0.4057, 0.9399, 0.362, 0.9399, 0.362, 0.9508, 0.4057, 0.06849, 0.3734, 0.06328, 0.3917, 0.06328, 0.3917, 0.06849, 0.3734, 0.0746, 0.3547, 0.06849, 0.3734, 0.06849, 0.3734, 0.0746, 0.3547, 0.9399, 0.362, 0.9249, 0.3198, 0.9249, 0.3198, 0.9399, 0.362, 0.08152, 0.3359, 0.0746, 0.3547, 0.0746, 0.3547, 0.08152, 0.3359, 0.08916, 0.317, 0.08152, 0.3359, 0.08152, 0.3359, 0.08916, 0.317, 0.9249, 0.3198, 0.906, 0.2795, 0.906, 0.2795, 0.9249, 0.3198, 0.09743, 0.2983, 0.08916, 0.317, 0.08916, 0.317, 0.09743, 0.2983, 0.1062, 0.28, 0.09743, 0.2983, 0.09743, 0.2983, 0.1062, 0.28, 0.1155, 0.2623, 0.1062, 0.28, 0.1062, 0.28, 0.1155, 0.2623, 0.906, 0.2795, 0.8835, 0.2413, 0.8835, 0.2413, 0.906, 0.2795, 0.1252, 0.2454, 0.1155, 0.2623, 0.1155, 0.2623, 0.1252, 0.2454, 0.1351, 0.2294, 0.1252, 0.2454, 0.1252, 0.2454, 0.1351, 0.2294, 0.8835, 0.2413, 0.8576, 0.2055, 0.8576, 0.2055, 0.8835, 0.2413, 0.1452, 0.2146, 0.1351, 0.2294, 0.1351, 0.2294, 0.1452, 0.2146, 0.1554, 0.2011, 0.1452, 0.2146, 0.1452, 0.2146, 0.1554, 0.2011, 0.8576, 0.2055, 0.8286, 0.1724, 0.8286, 0.1724, 0.8576, 0.2055, 0.1709, 0.1832, 0.1554, 0.2011, 0.1554, 0.2011, 0.1709, 0.1832, 0.1879, 0.1657, 0.1709, 0.1832, 0.1709, 0.1832, 0.1879, 0.1657, 0.8286, 0.1724, 0.7969, 0.1422, 0.7969, 0.1422, 0.8286, 0.1724, 0.2064, 0.1489, 0.1879, 0.1657, 0.1879, 0.1657, 0.2064, 0.1489, 0.226, 0.1328, 0.2064, 0.1489, 0.2064, 0.1489, 0.226, 0.1328, 0.7969, 0.1422, 0.7625, 0.1153, 0.7625, 0.1153, 0.7969, 0.1422, 0.2467, 0.1175, 0.226, 0.1328, 0.226, 0.1328, 0.2467, 0.1175, 0.2682, 0.1033, 0.2467, 0.1175, 0.2467, 0.1175, 0.2682, 0.1033, 0.7625, 0.1153, 0.7259, 0.09185, 0.7259, 0.09185, 0.7625, 0.1153, 0.2903, 0.09013, 0.2682, 0.1033, 0.2682, 0.1033, 0.2903, 0.09013, 0.7259, 0.09185, 0.6872, 0.07218, 0.6872, 0.07218, 0.7259, 0.09185, 0.3128, 0.07821, 0.2903, 0.09013, 0.2903, 0.09013, 0.3128, 0.07821, 0.3356, 0.06765, 0.3128, 0.07821, 0.3128, 0.07821, 0.3356, 0.06765, 0.6872, 0.07218, 0.6468, 0.05656, 0.6468, 0.05656, 0.6872, 0.07218, 0.3583, 0.05856, 0.3356, 0.06765, 0.3356, 0.06765, 0.3583, 0.05856, 0.3809, 0.05109, 0.3583, 0.05856, 0.3583, 0.05856, 0.3809, 0.05109, 0.6468, 0.05656, 0.6049, 0.04528, 0.6049, 0.04528, 0.6468, 0.05656, 0.4032, 0.04534, 0.3809, 0.05109, 0.3809, 0.05109, 0.4032, 0.04534, 0.4032, 0.04534, 0.4032, 0.04534, 0.4032, 0.04534, 0.4032, 0.04534, 0.4032, 0.04534, 0.4032, 0.04534, 0.4032, 0.04534, 0.4032, 0.04534, 0.4032, 0.04533, 0.4032, 0.04534, 0.4032, 0.04534, 0.4032, 0.04533, 0.4032, 0.04533, 0.4032, 0.04533, 0.4032, 0.04533, 0.4032, 0.04533, 0.4032, 0.04533, 0.4032, 0.04533, 0.4032, 0.04533, 0.4032, 0.04533, 0.4032, 0.04533, 0.4032, 0.04533, 0.4032, 0.04533, 0.4032, 0.04533, 0.4032, 0.04533, 0.4032, 0.04533, 0.4032, 0.04533, 0.4032, 0.04533, 0.4032, 0.04533, 0.4032, 0.04533, 0.4032, 0.04533, 0.4032, 0.04533, 0.4032, 0.04533, 0.4032, 0.04533, 0.4032, 0.04533, 0.4032, 0.04533, 0.4032, 0.04533, 0.4032, 0.04533, 0.4032, 0.04533, 0.4032, 0.04533, 0.4032, 0.04533, 0.4032, 0.04533, 0.4032, 0.04533, 0.4032, 0.04533, 0.4032, 0.04533, 0.4032, 0.04533, 0.4032, 0.04533, 0.4032, 0.04533, 0.418, 0.04244, 0.4032, 0.04533, 0.4032, 0.04533, 0.418, 0.04244, 0.6049, 0.04528, 0.5896, 0.04239, 0.5896, 0.04239, 0.6049, 0.04528, 0.4339, 0.04007, 0.418, 0.04244, 0.418, 0.04244, 0.4339, 0.04007, 0.5896, 0.04239, 0.5733, 0.04004, 0.5733, 0.04004, 0.5896, 0.04239, 0.4505, 0.03823, 0.4339, 0.04007, 0.4339, 0.04007, 0.4505, 0.03823, 0.5733, 0.04004, 0.5564, 0.0382, 0.5564, 0.0382, 0.5733, 0.04004, 0.4677, 0.03692, 0.4505, 0.03823, 0.4505, 0.03823, 0.4677, 0.03692, 0.5564, 0.0382, 0.539, 0.0369, 0.539, 0.0369, 0.5564, 0.0382, 0.4854, 0.03613, 0.4677, 0.03692, 0.4677, 0.03692, 0.4854, 0.03613, 0.539, 0.0369, 0.5212, 0.03612, 0.5212, 0.03612, 0.539, 0.0369, 0.5033, 0.03586, 0.4854, 0.03613, 0.4854, 0.03613, 0.5033, 0.03586, 0.5212, 0.03612, 0.5033, 0.03586, 0.5033, 0.03586, 0.5212, 0.03612])
me_path24_001.materials.append(mat_svgmat_001)
me_path24_001.use_remesh_fix_poles = True
me_path24_001.use_remesh_preserve_attributes = False
me_path24_001.update()

# ---- objects
ob_path24 = bpy.data.objects.new('path24', me_path24_001)

# ---- transforms, parenting, visibility, modifiers, constraints
ob_path24.location = (-0.48, -0.46, 0.0)
ob_path24.scale = (25.0, 25.0, 25.0)

# ---- collection membership
col_stencil_svg.objects.link(ob_path24)

# ---- scene / render settings (as saved in the file)
scene.frame_start = 1; scene.frame_end = 250; scene.frame_set(1)
scene.render.engine = 'BLENDER_EEVEE_NEXT'
scene.cycles.use_denoising = False
scene.cycles.samples = 128
scene.cycles.sampling_pattern = 'TABULATED_SOBOL'
scene.cycles.use_adaptive_sampling = False
scene.cycles.use_light_tree = False
scene.view_settings.view_transform = 'Filmic'
bpy.context.view_layer.update()

# ---- added for rendering (the .blend has no active camera and no usable light): camera, sun
cam_auto = bpy.data.cameras.new('AutoCamera')
cam_auto.lens = 50.0
cam_auto.sensor_width = 36.0
cam_auto.clip_end = 1000.0
ob_auto_camera = bpy.data.objects.new('AutoCamera', cam_auto)
scene.collection.objects.link(ob_auto_camera)
ob_auto_camera.location = (1.13109, -1.3621, 0.907743)
ob_auto_camera.rotation_euler = (1.09748, -7.21219e-08, 0.694738)
scene.camera = ob_auto_camera
light_auto_sun = bpy.data.lights.new('AutoSun', 'SUN')
light_auto_sun.energy = 3.0
light_auto_sun.angle = 0.0523599
ob_auto_sun = bpy.data.objects.new('AutoSun', light_auto_sun)
scene.collection.objects.link(ob_auto_sun)
ob_auto_sun.rotation_euler = (0.872665, 0.174533, 0.523599)
bpy.context.view_layer.update()
